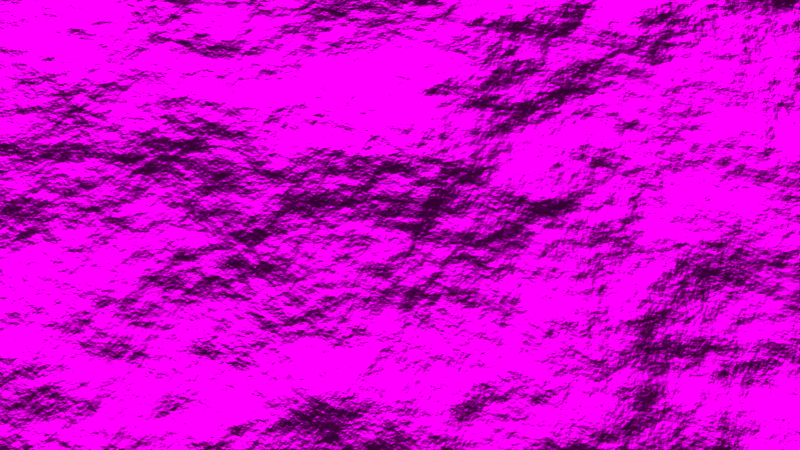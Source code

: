 # Source: Map.blend  (saved by Blender 2.78.0; exported with 4.5.12 LTS)
import bpy
from mathutils import Matrix  # noqa: F401  (used for matrix-valued properties, if any)

bpy.ops.wm.read_factory_settings(use_empty=True)
scene = bpy.context.scene
scene.name = 'Scene'

# ---- collections
col_collection_1 = bpy.data.collections.new('Collection 1'); scene.collection.children.link(col_collection_1)

# ---- images (referenced by path relative to the original .blend; pixels are not part of the script)
import os
ASSET_DIR = os.environ.get("B2B_ASSET_DIR", "")  # directory of the original .blend (textures are referenced by path, not embedded)
HERE = os.path.dirname(os.path.abspath(__file__))  # packed textures are extracted next to this script under _unpacked/

def load_image(name, relpath, width, height, colorspace="sRGB"):
    """Load a texture the original file referenced (path relative to the .blend, or extracted next to this script)."""
    p = next((c for c in (os.path.join(HERE, relpath), os.path.join(ASSET_DIR, relpath)) if relpath and os.path.exists(c)), "")
    if p:
        img = bpy.data.images.load(p, check_existing=True)
        img.name = name
    else:  # same state as the original file: an image datablock whose file is absent (Cycles renders it pink)
        img = bpy.data.images.new(name, width, height)
        img.source = "FILE"
        img.filepath = "//" + (relpath or name)
    img.colorspace_settings.name = colorspace
    return img
img_phoenix_jpg = load_image('phoenix.jpg', 'phoenix.jpg', 1024, 1024, 'sRGB')
img_fondcarte_jpg_001 = load_image('fondcarte.jpg.001', 'rsrc/fondcarte.jpg', 1024, 1024, 'sRGB')

# ---- materials (node trees are filled in below, after node groups)
mat_phoenix = bpy.data.materials.new('phoenix')
mat_phoenix.alpha_threshold = 0.0
mat_phoenix.roughness = 0.5
mat_material = bpy.data.materials.new('Material')
mat_material.alpha_threshold = 0.0
mat_material.diffuse_color = (0.8, 0.006535, 0.6552, 1.0)
mat_material.roughness = 0.5
mat_material.line_color = (0.0, 0.0, 0.0, 1.0)
mat_material_001 = bpy.data.materials.new('Material.001')
mat_material_001.alpha_threshold = 0.0
mat_material_001.diffuse_color = (0.8, 0.4, 0.0, 1.0)
mat_material_001.roughness = 0.5
mat_fondcarte = bpy.data.materials.new('fondcarte')
mat_fondcarte.alpha_threshold = 0.0
mat_fondcarte.roughness = 0.5

# ---- material node trees
mat_phoenix.use_nodes = True; mat_phoenix.node_tree.nodes.clear()
_N = mat_phoenix.node_tree.nodes; _L = mat_phoenix.node_tree.links
n0 = _N.new('ShaderNodeOutputMaterial'); n0.name = 'Material Output'; n0.location = (300, 300)
n1 = _N.new('ShaderNodeTexImage'); n1.name = 'Image Texture'; n1.location = (-100, 300)
n1.width = 140
n1.image = img_phoenix_jpg
n2 = _N.new('ShaderNodeBsdfDiffuse'); n2.name = 'Diffuse BSDF'; n2.location = (100, 300)
_L.new(n1.outputs[0], n2.inputs[0])
_L.new(n2.outputs[0], n0.inputs[0])
n0.is_active_output = True
mat_fondcarte.use_nodes = True; mat_fondcarte.node_tree.nodes.clear()
_N = mat_fondcarte.node_tree.nodes; _L = mat_fondcarte.node_tree.links
n0 = _N.new('ShaderNodeTexImage'); n0.name = 'Image Texture'; n0.location = (-259, 300)
n0.width = 299
n0.image = img_fondcarte_jpg_001
n1 = _N.new('ShaderNodeBsdfDiffuse'); n1.name = 'Diffuse BSDF'; n1.location = (117, 324)
n2 = _N.new('ShaderNodeTexNoise'); n2.name = 'Noise Texture'; n2.location = (127, 134)
n2.inputs[2].default_value = 25.0
n2.inputs[3].default_value = 10.0
n3 = _N.new('ShaderNodeOutputMaterial'); n3.name = 'Material Output'; n3.location = (692, 294)
n4 = _N.new('ShaderNodeMath'); n4.name = 'Math'; n4.location = (481, 243)
n5 = _N.new('ShaderNodeTexNoise'); n5.name = 'Noise Texture.001'; n5.location = (332, 50)
n5.inputs[2].default_value = 15.0
n5.inputs[3].default_value = 0.0
n6 = _N.new('ShaderNodeDisplacement'); n6.name = 'Displacement'; n6.location = (0, 0)
n6.inputs[1].default_value = 0.0
n6.inputs[2].default_value = 0.1
_L.new(n0.outputs[0], n1.inputs[0])
_L.new(n1.outputs[0], n3.inputs[0])
_L.new(n2.outputs[1], n4.inputs[0])
_L.new(n5.outputs[1], n4.inputs[1])
_L.new(n4.outputs[0], n6.inputs[0])
_L.new(n6.outputs[0], n3.inputs[2])
n3.is_active_output = True

# ---- world
world_world = bpy.data.worlds.new('World'); scene.world = world_world
world_world.color = (0.05088, 0.05088, 0.05088)
world_world.use_sun_shadow = False
world_world.sun_shadow_jitter_overblur = 0.0
world_world.cycles.sampling_method = 'MANUAL'

# ---- cameras
cam_camera = bpy.data.cameras.new('Camera')
cam_camera.clip_end = 100.0
cam_camera.lens = 35.0
cam_camera.sensor_width = 32.0
cam_camera.sensor_height = 18.0
cam_camera.ortho_scale = 7.314
cam_camera.dof.focus_distance = 0.0

# ---- lights
light_lamp = bpy.data.lights.new('Lamp', 'POINT')
light_lamp.transmission_factor = 0.0
light_lamp.cutoff_distance = 30.0
light_lamp.energy = 600.0
light_lamp.shadow_buffer_clip_start = 1.001
light_lamp.shadow_soft_size = 0.2
light_lamp.shadow_maximum_resolution = 0.006
light_lamp.use_absolute_resolution = True

# ---- meshes
me_phoenix = bpy.data.meshes.new('phoenix')
me_phoenix.from_pydata([(-0.6653, -0.5, 0.0), (0.6653, -0.5, 0.0), (-0.6653, 0.5, 0.0), (0.6653, 0.5, 0.0)], [], [(0, 1, 3, 2)])
_uv = me_phoenix.uv_layers.new(name='UVMap')
_uv.uv.foreach_set('vector', [0.0, 0.0, 1.0, 0.0, 1.0, 1.0, 0.0, 1.0])
me_phoenix.materials.append(mat_phoenix)
me_phoenix.use_remesh_preserve_volume = False
me_phoenix.use_remesh_preserve_attributes = False
me_phoenix.use_mirror_vertex_groups = False
me_phoenix.update()
me_suzanne = bpy.data.meshes.new('Suzanne')
me_suzanne.from_pydata([(0.4375, -0.7656, 0.1641), (-0.4375, -0.7656, 0.1641), (0.5, -0.6875, 0.09375), (-0.5, -0.6875, 0.09375), (0.5469, -0.5781, 0.05469), (-0.5469, -0.5781, 0.05469), (0.3516, -0.6172, -0.02344), (-0.3516, -0.6172, -0.02344), (0.3516, -0.7188, 0.03125), (-0.3516, -0.7188, 0.03125), (0.3516, -0.7812, 0.1328), (-0.3516, -0.7812, 0.1328), (0.2734, -0.7969, 0.1641), (-0.2734, -0.7969, 0.1641), (0.2031, -0.7422, 0.09375), (-0.2031, -0.7422, 0.09375), (0.1562, -0.6484, 0.05469), (-0.1562, -0.6484, 0.05469), (0.07812, -0.6562, 0.2422), (-0.07812, -0.6562, 0.2422), (0.1406, -0.7422, 0.2422), (-0.1406, -0.7422, 0.2422), (0.2422, -0.7969, 0.2422), (-0.2422, -0.7969, 0.2422), (0.2734, -0.7969, 0.3281), (-0.2734, -0.7969, 0.3281), (0.2031, -0.7422, 0.3906), (-0.2031, -0.7422, 0.3906), (0.1562, -0.6484, 0.4375), (-0.1562, -0.6484, 0.4375), (0.3516, -0.6172, 0.5156), (-0.3516, -0.6172, 0.5156), (0.3516, -0.7188, 0.4531), (-0.3516, -0.7188, 0.4531), (0.3516, -0.7812, 0.3594), (-0.3516, -0.7812, 0.3594), (0.4375, -0.7656, 0.3281), (-0.4375, -0.7656, 0.3281), (0.5, -0.6875, 0.3906), (-0.5, -0.6875, 0.3906), (0.5469, -0.5781, 0.4375), (-0.5469, -0.5781, 0.4375), (0.625, -0.5625, 0.2422), (-0.625, -0.5625, 0.2422), (0.5625, -0.6719, 0.2422), (-0.5625, -0.6719, 0.2422), (0.4688, -0.7578, 0.2422), (-0.4688, -0.7578, 0.2422), (0.4766, -0.7734, 0.2422), (-0.4766, -0.7734, 0.2422), (0.4453, -0.7812, 0.3359), (-0.4453, -0.7812, 0.3359), (0.3516, -0.8047, 0.375), (-0.3516, -0.8047, 0.375), (0.2656, -0.8203, 0.3359), (-0.2656, -0.8203, 0.3359), (0.2266, -0.8203, 0.2422), (-0.2266, -0.8203, 0.2422), (0.2656, -0.8203, 0.1562), (-0.2656, -0.8203, 0.1562), (0.3516, -0.8281, 0.2422), (-0.3516, -0.8281, 0.2422), (0.3516, -0.8047, 0.1172), (-0.3516, -0.8047, 0.1172), (0.4453, -0.7812, 0.1562), (-0.4453, -0.7812, 0.1562), (0.0, -0.7422, 0.4297), (0.0, -0.8203, 0.3516), (0.0, -0.7344, -0.6797), (0.0, -0.7812, -0.3203), (0.0, -0.7969, -0.1875), (0.0, -0.7188, -0.7734), (0.0, -0.6016, 0.4062), (0.0, -0.5703, 0.5703), (0.0, 0.5469, 0.8984), (0.0, 0.8516, 0.5625), (0.0, 0.8281, 0.07031), (0.0, 0.3516, -0.3828), (0.2031, -0.5625, -0.1875), (-0.2031, -0.5625, -0.1875), (0.3125, -0.5703, -0.4375), (-0.3125, -0.5703, -0.4375), (0.3516, -0.5703, -0.6953), (-0.3516, -0.5703, -0.6953), (0.3672, -0.5312, -0.8906), (-0.3672, -0.5312, -0.8906), (0.3281, -0.5234, -0.9453), (-0.3281, -0.5234, -0.9453), (0.1797, -0.5547, -0.9688), (-0.1797, -0.5547, -0.9688), (0.0, -0.5781, -0.9844), (0.4375, -0.5312, -0.1406), (-0.4375, -0.5312, -0.1406), (0.6328, -0.5391, -0.03906), (-0.6328, -0.5391, -0.03906), (0.8281, -0.4453, 0.1484), (-0.8281, -0.4453, 0.1484), (0.8594, -0.5938, 0.4297), (-0.8594, -0.5938, 0.4297), (0.7109, -0.625, 0.4844), (-0.7109, -0.625, 0.4844), (0.4922, -0.6875, 0.6016), (-0.4922, -0.6875, 0.6016), (0.3203, -0.7344, 0.7578), (-0.3203, -0.7344, 0.7578), (0.1562, -0.7578, 0.7188), (-0.1562, -0.7578, 0.7188), (0.0625, -0.75, 0.4922), (-0.0625, -0.75, 0.4922), (0.1641, -0.7734, 0.4141), (-0.1641, -0.7734, 0.4141), (0.125, -0.7656, 0.3047), (-0.125, -0.7656, 0.3047), (0.2031, -0.7422, 0.09375), (-0.2031, -0.7422, 0.09375), (0.375, -0.7031, 0.01562), (-0.375, -0.7031, 0.01562), (0.4922, -0.6719, 0.0625), (-0.4922, -0.6719, 0.0625), (0.625, -0.6484, 0.1875), (-0.625, -0.6484, 0.1875), (0.6406, -0.6484, 0.2969), (-0.6406, -0.6484, 0.2969), (0.6016, -0.6641, 0.375), (-0.6016, -0.6641, 0.375), (0.4297, -0.7188, 0.4375), (-0.4297, -0.7188, 0.4375), (0.25, -0.7578, 0.4688), (-0.25, -0.7578, 0.4688), (0.0, -0.7344, -0.7656), (0.1094, -0.7344, -0.7188), (-0.1094, -0.7344, -0.7188), (0.1172, -0.7109, -0.8359), (-0.1172, -0.7109, -0.8359), (0.0625, -0.6953, -0.8828), (-0.0625, -0.6953, -0.8828), (0.0, -0.6875, -0.8906), (0.0, -0.75, -0.1953), (0.0, -0.7422, -0.1406), (0.1016, -0.7422, -0.1484), (-0.1016, -0.7422, -0.1484), (0.125, -0.75, -0.2266), (-0.125, -0.75, -0.2266), (0.08594, -0.7422, -0.2891), (-0.08594, -0.7422, -0.2891), (0.3984, -0.6719, -0.04688), (-0.3984, -0.6719, -0.04688), (0.6172, -0.625, 0.05469), (-0.6172, -0.625, 0.05469), (0.7266, -0.6016, 0.2031), (-0.7266, -0.6016, 0.2031), (0.7422, -0.6562, 0.375), (-0.7422, -0.6562, 0.375), (0.6875, -0.7266, 0.4141), (-0.6875, -0.7266, 0.4141), (0.4375, -0.7969, 0.5469), (-0.4375, -0.7969, 0.5469), (0.3125, -0.8359, 0.6406), (-0.3125, -0.8359, 0.6406), (0.2031, -0.8516, 0.6172), (-0.2031, -0.8516, 0.6172), (0.1016, -0.8438, 0.4297), (-0.1016, -0.8438, 0.4297), (0.125, -0.8125, -0.1016), (-0.125, -0.8125, -0.1016), (0.2109, -0.7109, -0.4453), (-0.2109, -0.7109, -0.4453), (0.25, -0.6875, -0.7031), (-0.25, -0.6875, -0.7031), (0.2656, -0.6641, -0.8203), (-0.2656, -0.6641, -0.8203), (0.2344, -0.6328, -0.9141), (-0.2344, -0.6328, -0.9141), (0.1641, -0.6328, -0.9297), (-0.1641, -0.6328, -0.9297), (0.0, -0.6406, -0.9453), (0.0, -0.7266, 0.04688), (0.0, -0.7656, 0.2109), (0.3281, -0.7422, 0.4766), (-0.3281, -0.7422, 0.4766), (0.1641, -0.75, 0.1406), (-0.1641, -0.75, 0.1406), (0.1328, -0.7578, 0.2109), (-0.1328, -0.7578, 0.2109), (0.1172, -0.7344, -0.6875), (-0.1172, -0.7344, -0.6875), (0.07812, -0.75, -0.4453), (-0.07812, -0.75, -0.4453), (0.0, -0.75, -0.4453), (0.0, -0.7422, -0.3281), (0.09375, -0.7812, -0.2734), (-0.09375, -0.7812, -0.2734), (0.1328, -0.7969, -0.2266), (-0.1328, -0.7969, -0.2266), (0.1094, -0.7812, -0.1328), (-0.1094, -0.7812, -0.1328), (0.03906, -0.7812, -0.125), (-0.03906, -0.7812, -0.125), (0.0, -0.8281, -0.2031), (0.04688, -0.8125, -0.1484), (-0.04688, -0.8125, -0.1484), (0.09375, -0.8125, -0.1562), (-0.09375, -0.8125, -0.1562), (0.1094, -0.8281, -0.2266), (-0.1094, -0.8281, -0.2266), (0.07812, -0.8047, -0.25), (-0.07812, -0.8047, -0.25), (0.0, -0.8047, -0.2891), (0.2578, -0.5547, -0.3125), (-0.2578, -0.5547, -0.3125), (0.1641, -0.7109, -0.2422), (-0.1641, -0.7109, -0.2422), (0.1797, -0.7109, -0.3125), (-0.1797, -0.7109, -0.3125), (0.2344, -0.5547, -0.25), (-0.2344, -0.5547, -0.25), (0.0, -0.6875, -0.875), (0.04688, -0.6875, -0.8672), (-0.04688, -0.6875, -0.8672), (0.09375, -0.7109, -0.8203), (-0.09375, -0.7109, -0.8203), (0.09375, -0.7266, -0.7422), (-0.09375, -0.7266, -0.7422), (0.0, -0.6562, -0.7812), (0.09375, -0.6641, -0.75), (-0.09375, -0.6641, -0.75), (0.09375, -0.6406, -0.8125), (-0.09375, -0.6406, -0.8125), (0.04688, -0.6328, -0.8516), (-0.04688, -0.6328, -0.8516), (0.0, -0.6328, -0.8594), (0.1719, -0.7812, 0.2188), (-0.1719, -0.7812, 0.2188), (0.1875, -0.7734, 0.1562), (-0.1875, -0.7734, 0.1562), (0.3359, -0.7578, 0.4297), (-0.3359, -0.7578, 0.4297), (0.2734, -0.7734, 0.4219), (-0.2734, -0.7734, 0.4219), (0.4219, -0.7734, 0.3984), (-0.4219, -0.7734, 0.3984), (0.5625, -0.6953, 0.3516), (-0.5625, -0.6953, 0.3516), (0.5859, -0.6875, 0.2891), (-0.5859, -0.6875, 0.2891), (0.5781, -0.6797, 0.1953), (-0.5781, -0.6797, 0.1953), (0.4766, -0.7188, 0.1016), (-0.4766, -0.7188, 0.1016), (0.375, -0.7422, 0.0625), (-0.375, -0.7422, 0.0625), (0.2266, -0.7812, 0.1094), (-0.2266, -0.7812, 0.1094), (0.1797, -0.7812, 0.2969), (-0.1797, -0.7812, 0.2969), (0.2109, -0.7812, 0.375), (-0.2109, -0.7812, 0.375), (0.2344, -0.7578, 0.3594), (-0.2344, -0.7578, 0.3594), (0.1953, -0.7578, 0.2969), (-0.1953, -0.7578, 0.2969), (0.2422, -0.7578, 0.125), (-0.2422, -0.7578, 0.125), (0.375, -0.7266, 0.08594), (-0.375, -0.7266, 0.08594), (0.4609, -0.7031, 0.1172), (-0.4609, -0.7031, 0.1172), (0.5469, -0.6719, 0.2109), (-0.5469, -0.6719, 0.2109), (0.5547, -0.6719, 0.2812), (-0.5547, -0.6719, 0.2812), (0.5312, -0.6797, 0.3359), (-0.5312, -0.6797, 0.3359), (0.4141, -0.75, 0.3906), (-0.4141, -0.75, 0.3906), (0.2812, -0.7656, 0.3984), (-0.2812, -0.7656, 0.3984), (0.3359, -0.75, 0.4062), (-0.3359, -0.75, 0.4062), (0.2031, -0.75, 0.1719), (-0.2031, -0.75, 0.1719), (0.1953, -0.75, 0.2266), (-0.1953, -0.75, 0.2266), (0.1094, -0.6094, 0.4609), (-0.1094, -0.6094, 0.4609), (0.1953, -0.6172, 0.6641), (-0.1953, -0.6172, 0.6641), (0.3359, -0.5938, 0.6875), (-0.3359, -0.5938, 0.6875), (0.4844, -0.5547, 0.5547), (-0.4844, -0.5547, 0.5547), (0.6797, -0.4922, 0.4531), (-0.6797, -0.4922, 0.4531), (0.7969, -0.4609, 0.4062), (-0.7969, -0.4609, 0.4062), (0.7734, -0.375, 0.1641), (-0.7734, -0.375, 0.1641), (0.6016, -0.4141, 0.0), (-0.6016, -0.4141, 0.0), (0.4375, -0.4688, -0.09375), (-0.4375, -0.4688, -0.09375), (0.0, -0.2891, 0.8984), (0.0, 0.07812, 0.9844), (0.0, 0.6719, -0.1953), (0.0, -0.1875, -0.4609), (0.0, -0.4609, -0.9766), (0.0, -0.3438, -0.8047), (0.0, -0.3203, -0.5703), (0.0, -0.2812, -0.4844), (0.8516, -0.05469, 0.2344), (-0.8516, -0.05469, 0.2344), (0.8594, 0.04688, 0.3203), (-0.8594, 0.04688, 0.3203), (0.7734, 0.4375, 0.2656), (-0.7734, 0.4375, 0.2656), (0.4609, 0.7031, 0.4375), (-0.4609, 0.7031, 0.4375), (0.7344, -0.07031, -0.04688), (-0.7344, -0.07031, -0.04688), (0.5938, 0.1641, -0.125), (-0.5938, 0.1641, -0.125), (0.6406, 0.4297, -0.007812), (-0.6406, 0.4297, -0.007812), (0.3359, 0.6641, 0.05469), (-0.3359, 0.6641, 0.05469), (0.2344, -0.4062, -0.3516), (-0.2344, -0.4062, -0.3516), (0.1797, -0.2578, -0.4141), (-0.1797, -0.2578, -0.4141), (0.2891, -0.3828, -0.7109), (-0.2891, -0.3828, -0.7109), (0.25, -0.3906, -0.5), (-0.25, -0.3906, -0.5), (0.3281, -0.3984, -0.9141), (-0.3281, -0.3984, -0.9141), (0.1406, -0.3672, -0.7578), (-0.1406, -0.3672, -0.7578), (0.125, -0.3594, -0.5391), (-0.125, -0.3594, -0.5391), (0.1641, -0.4375, -0.9453), (-0.1641, -0.4375, -0.9453), (0.2188, -0.4297, -0.2812), (-0.2188, -0.4297, -0.2812), (0.2109, -0.4688, -0.2266), (-0.2109, -0.4688, -0.2266), (0.2031, -0.5, -0.1719), (-0.2031, -0.5, -0.1719), (0.2109, -0.1641, -0.3906), (-0.2109, -0.1641, -0.3906), (0.2969, 0.2656, -0.3125), (-0.2969, 0.2656, -0.3125), (0.3438, 0.5391, -0.1484), (-0.3438, 0.5391, -0.1484), (0.4531, 0.3828, 0.8672), (-0.4531, 0.3828, 0.8672), (0.4531, 0.07031, 0.9297), (-0.4531, 0.07031, 0.9297), (0.4531, -0.2344, 0.8516), (-0.4531, -0.2344, 0.8516), (0.4609, -0.4297, 0.5234), (-0.4609, -0.4297, 0.5234), (0.7266, -0.3359, 0.4062), (-0.7266, -0.3359, 0.4062), (0.6328, -0.2812, 0.4531), (-0.6328, -0.2812, 0.4531), (0.6406, -0.05469, 0.7031), (-0.6406, -0.05469, 0.7031), (0.7969, -0.125, 0.5625), (-0.7969, -0.125, 0.5625), (0.7969, 0.1172, 0.6172), (-0.7969, 0.1172, 0.6172), (0.6406, 0.1953, 0.75), (-0.6406, 0.1953, 0.75), (0.6406, 0.4453, 0.6797), (-0.6406, 0.4453, 0.6797), (0.7969, 0.3594, 0.5391), (-0.7969, 0.3594, 0.5391), (0.6172, 0.5859, 0.3281), (-0.6172, 0.5859, 0.3281), (0.4844, 0.5469, 0.02344), (-0.4844, 0.5469, 0.02344), (0.8203, 0.2031, 0.3281), (-0.8203, 0.2031, 0.3281), (0.4062, -0.1484, -0.1719), (-0.4062, -0.1484, -0.1719), (0.4297, 0.2109, -0.1953), (-0.4297, 0.2109, -0.1953), (0.8906, 0.2344, 0.4062), (-0.8906, 0.2344, 0.4062), (0.7734, 0.125, -0.1406), (-0.7734, 0.125, -0.1406), (1.039, 0.3281, -0.1016), (-1.039, 0.3281, -0.1016), (1.281, 0.4297, 0.05469), (-1.281, 0.4297, 0.05469), (1.352, 0.4219, 0.3203), (-1.352, 0.4219, 0.3203), (1.234, 0.4219, 0.5078), (-1.234, 0.4219, 0.5078), (1.023, 0.3125, 0.4766), (-1.023, 0.3125, 0.4766), (1.016, 0.2891, 0.4141), (-1.016, 0.2891, 0.4141), (1.188, 0.3906, 0.4375), (-1.188, 0.3906, 0.4375), (1.266, 0.4062, 0.2891), (-1.266, 0.4062, 0.2891), (1.211, 0.4062, 0.07812), (-1.211, 0.4062, 0.07812), (1.031, 0.3047, -0.03906), (-1.031, 0.3047, -0.03906), (0.8281, 0.1328, -0.07031), (-0.8281, 0.1328, -0.07031), (0.9219, 0.2188, 0.3594), (-0.9219, 0.2188, 0.3594), (0.9453, 0.2891, 0.3047), (-0.9453, 0.2891, 0.3047), (0.8828, 0.2109, -0.02344), (-0.8828, 0.2109, -0.02344), (1.039, 0.3672, 0.0), (-1.039, 0.3672, 0.0), (1.188, 0.4453, 0.09375), (-1.188, 0.4453, 0.09375), (1.234, 0.4453, 0.25), (-1.234, 0.4453, 0.25), (1.172, 0.4375, 0.3594), (-1.172, 0.4375, 0.3594), (1.023, 0.3594, 0.3438), (-1.023, 0.3594, 0.3438), (0.8438, 0.2109, 0.2891), (-0.8438, 0.2109, 0.2891), (0.8359, 0.2734, 0.1719), (-0.8359, 0.2734, 0.1719), (0.7578, 0.2734, 0.09375), (-0.7578, 0.2734, 0.09375), (0.8203, 0.2734, 0.08594), (-0.8203, 0.2734, 0.08594), (0.8438, 0.2734, 0.01562), (-0.8438, 0.2734, 0.01562), (0.8125, 0.2734, -0.01562), (-0.8125, 0.2734, -0.01562), (0.7266, 0.07031, 0.0), (-0.7266, 0.07031, 0.0), (0.7188, 0.1719, -0.02344), (-0.7188, 0.1719, -0.02344), (0.7188, 0.1875, 0.03906), (-0.7188, 0.1875, 0.03906), (0.7969, 0.2109, 0.2031), (-0.7969, 0.2109, 0.2031), (0.8906, 0.2656, 0.2422), (-0.8906, 0.2656, 0.2422), (0.8906, 0.3203, 0.2344), (-0.8906, 0.3203, 0.2344), (0.8125, 0.3203, -0.01562), (-0.8125, 0.3203, -0.01562), (0.8516, 0.3203, 0.01562), (-0.8516, 0.3203, 0.01562), (0.8281, 0.3203, 0.07812), (-0.8281, 0.3203, 0.07812), (0.7656, 0.3203, 0.09375), (-0.7656, 0.3203, 0.09375), (0.8438, 0.3203, 0.1719), (-0.8438, 0.3203, 0.1719), (1.039, 0.4141, 0.3281), (-1.039, 0.4141, 0.3281), (1.188, 0.4844, 0.3438), (-1.188, 0.4844, 0.3438), (1.258, 0.4922, 0.2422), (-1.258, 0.4922, 0.2422), (1.211, 0.4844, 0.08594), (-1.211, 0.4844, 0.08594), (1.047, 0.4219, 0.0), (-1.047, 0.4219, 0.0), (0.8828, 0.2656, -0.01562), (-0.8828, 0.2656, -0.01562), (0.9531, 0.3438, 0.2891), (-0.9531, 0.3438, 0.2891), (0.8906, 0.3281, 0.1094), (-0.8906, 0.3281, 0.1094), (0.9375, 0.3359, 0.0625), (-0.9375, 0.3359, 0.0625), (1.0, 0.3672, 0.125), (-1.0, 0.3672, 0.125), (0.9609, 0.3516, 0.1719), (-0.9609, 0.3516, 0.1719), (1.016, 0.375, 0.2344), (-1.016, 0.375, 0.2344), (1.055, 0.3828, 0.1875), (-1.055, 0.3828, 0.1875), (1.109, 0.3906, 0.2109), (-1.109, 0.3906, 0.2109), (1.086, 0.3906, 0.2734), (-1.086, 0.3906, 0.2734), (1.023, 0.4844, 0.4375), (-1.023, 0.4844, 0.4375), (1.25, 0.5469, 0.4688), (-1.25, 0.5469, 0.4688), (1.367, 0.5, 0.2969), (-1.367, 0.5, 0.2969), (1.312, 0.5312, 0.05469), (-1.312, 0.5312, 0.05469), (1.039, 0.4922, -0.08594), (-1.039, 0.4922, -0.08594), (0.7891, 0.3281, -0.125), (-0.7891, 0.3281, -0.125), (0.8594, 0.3828, 0.3828), (-0.8594, 0.3828, 0.3828)], [], [(46, 0, 2, 44), (3, 1, 47, 45), (44, 2, 4, 42), (5, 3, 45, 43), (2, 8, 6, 4), (7, 9, 3, 5), (0, 10, 8, 2), (9, 11, 1, 3), (10, 12, 14, 8), (15, 13, 11, 9), (8, 14, 16, 6), (17, 15, 9, 7), (14, 20, 18, 16), (19, 21, 15, 17), (12, 22, 20, 14), (21, 23, 13, 15), (22, 24, 26, 20), (27, 25, 23, 21), (20, 26, 28, 18), (29, 27, 21, 19), (26, 32, 30, 28), (31, 33, 27, 29), (24, 34, 32, 26), (33, 35, 25, 27), (34, 36, 38, 32), (39, 37, 35, 33), (32, 38, 40, 30), (41, 39, 33, 31), (38, 44, 42, 40), (43, 45, 39, 41), (36, 46, 44, 38), (45, 47, 37, 39), (46, 36, 50, 48), (51, 37, 47, 49), (36, 34, 52, 50), (53, 35, 37, 51), (34, 24, 54, 52), (55, 25, 35, 53), (24, 22, 56, 54), (57, 23, 25, 55), (22, 12, 58, 56), (59, 13, 23, 57), (12, 10, 62, 58), (63, 11, 13, 59), (10, 0, 64, 62), (65, 1, 11, 63), (0, 46, 48, 64), (49, 47, 1, 65), (60, 64, 48), (49, 65, 61), (62, 64, 60), (61, 65, 63), (60, 58, 62), (63, 59, 61), (60, 56, 58), (59, 57, 61), (60, 54, 56), (57, 55, 61), (60, 52, 54), (55, 53, 61), (60, 50, 52), (53, 51, 61), (60, 48, 50), (51, 49, 61), (88, 173, 175, 90), (175, 174, 89, 90), (86, 171, 173, 88), (174, 172, 87, 89), (84, 169, 171, 86), (172, 170, 85, 87), (82, 167, 169, 84), (170, 168, 83, 85), (80, 165, 167, 82), (168, 166, 81, 83), (78, 91, 145, 163), (146, 92, 79, 164), (91, 93, 147, 145), (148, 94, 92, 146), (93, 95, 149, 147), (150, 96, 94, 148), (95, 97, 151, 149), (152, 98, 96, 150), (97, 99, 153, 151), (154, 100, 98, 152), (99, 101, 155, 153), (156, 102, 100, 154), (101, 103, 157, 155), (158, 104, 102, 156), (103, 105, 159, 157), (160, 106, 104, 158), (105, 107, 161, 159), (162, 108, 106, 160), (107, 66, 67, 161), (67, 66, 108, 162), (109, 127, 159, 161), (160, 128, 110, 162), (127, 178, 157, 159), (158, 179, 128, 160), (125, 155, 157, 178), (158, 156, 126, 179), (123, 153, 155, 125), (156, 154, 124, 126), (121, 151, 153, 123), (154, 152, 122, 124), (119, 149, 151, 121), (152, 150, 120, 122), (117, 147, 149, 119), (150, 148, 118, 120), (115, 145, 147, 117), (148, 146, 116, 118), (113, 163, 145, 115), (146, 164, 114, 116), (113, 180, 176, 163), (176, 181, 114, 164), (109, 161, 67, 111), (67, 162, 110, 112), (111, 67, 177, 182), (177, 67, 112, 183), (176, 180, 182, 177), (183, 181, 176, 177), (134, 136, 175, 173), (175, 136, 135, 174), (132, 134, 173, 171), (174, 135, 133, 172), (130, 132, 171, 169), (172, 133, 131, 170), (165, 186, 184, 167), (185, 187, 166, 168), (130, 169, 167, 184), (168, 170, 131, 185), (143, 189, 188, 186), (188, 189, 144, 187), (184, 186, 188, 68), (188, 187, 185, 68), (129, 130, 184, 68), (185, 131, 129, 68), (141, 192, 190, 143), (191, 193, 142, 144), (139, 194, 192, 141), (193, 195, 140, 142), (138, 196, 194, 139), (195, 197, 138, 140), (137, 70, 196, 138), (197, 70, 137, 138), (189, 143, 190, 69), (191, 144, 189, 69), (69, 190, 205, 207), (206, 191, 69, 207), (70, 198, 199, 196), (200, 198, 70, 197), (196, 199, 201, 194), (202, 200, 197, 195), (194, 201, 203, 192), (204, 202, 195, 193), (192, 203, 205, 190), (206, 204, 193, 191), (198, 203, 201, 199), (202, 204, 198, 200), (198, 207, 205, 203), (206, 207, 198, 204), (138, 139, 163, 176), (164, 140, 138, 176), (139, 141, 210, 163), (211, 142, 140, 164), (141, 143, 212, 210), (213, 144, 142, 211), (143, 186, 165, 212), (166, 187, 144, 213), (80, 208, 212, 165), (213, 209, 81, 166), (208, 214, 210, 212), (211, 215, 209, 213), (78, 163, 210, 214), (211, 164, 79, 215), (130, 129, 71, 221), (71, 129, 131, 222), (132, 130, 221, 219), (222, 131, 133, 220), (134, 132, 219, 217), (220, 133, 135, 218), (136, 134, 217, 216), (218, 135, 136, 216), (216, 217, 228, 230), (229, 218, 216, 230), (217, 219, 226, 228), (227, 220, 218, 229), (219, 221, 224, 226), (225, 222, 220, 227), (221, 71, 223, 224), (223, 71, 222, 225), (223, 230, 228, 224), (229, 230, 223, 225), (224, 228, 226), (227, 229, 225), (182, 180, 233, 231), (234, 181, 183, 232), (111, 182, 231, 253), (232, 183, 112, 254), (109, 111, 253, 255), (254, 112, 110, 256), (180, 113, 251, 233), (252, 114, 181, 234), (113, 115, 249, 251), (250, 116, 114, 252), (115, 117, 247, 249), (248, 118, 116, 250), (117, 119, 245, 247), (246, 120, 118, 248), (119, 121, 243, 245), (244, 122, 120, 246), (121, 123, 241, 243), (242, 124, 122, 244), (123, 125, 239, 241), (240, 126, 124, 242), (125, 178, 235, 239), (236, 179, 126, 240), (178, 127, 237, 235), (238, 128, 179, 236), (127, 109, 255, 237), (256, 110, 128, 238), (237, 255, 257, 275), (258, 256, 238, 276), (235, 237, 275, 277), (276, 238, 236, 278), (239, 235, 277, 273), (278, 236, 240, 274), (241, 239, 273, 271), (274, 240, 242, 272), (243, 241, 271, 269), (272, 242, 244, 270), (245, 243, 269, 267), (270, 244, 246, 268), (247, 245, 267, 265), (268, 246, 248, 266), (249, 247, 265, 263), (266, 248, 250, 264), (251, 249, 263, 261), (264, 250, 252, 262), (233, 251, 261, 279), (262, 252, 234, 280), (255, 253, 259, 257), (260, 254, 256, 258), (253, 231, 281, 259), (282, 232, 254, 260), (231, 233, 279, 281), (280, 234, 232, 282), (66, 107, 283, 72), (284, 108, 66, 72), (107, 105, 285, 283), (286, 106, 108, 284), (105, 103, 287, 285), (288, 104, 106, 286), (103, 101, 289, 287), (290, 102, 104, 288), (101, 99, 291, 289), (292, 100, 102, 290), (99, 97, 293, 291), (294, 98, 100, 292), (97, 95, 295, 293), (296, 96, 98, 294), (95, 93, 297, 295), (298, 94, 96, 296), (93, 91, 299, 297), (300, 92, 94, 298), (307, 308, 327, 337), (328, 308, 307, 338), (306, 307, 337, 335), (338, 307, 306, 336), (305, 306, 335, 339), (336, 306, 305, 340), (88, 90, 305, 339), (305, 90, 89, 340), (86, 88, 339, 333), (340, 89, 87, 334), (84, 86, 333, 329), (334, 87, 85, 330), (82, 84, 329, 331), (330, 85, 83, 332), (329, 335, 337, 331), (338, 336, 330, 332), (329, 333, 339, 335), (340, 334, 330, 336), (325, 331, 337, 327), (338, 332, 326, 328), (80, 82, 331, 325), (332, 83, 81, 326), (208, 341, 343, 214), (344, 342, 209, 215), (80, 325, 341, 208), (342, 326, 81, 209), (78, 214, 343, 345), (344, 215, 79, 346), (78, 345, 299, 91), (300, 346, 79, 92), (76, 323, 351, 303), (352, 324, 76, 303), (303, 351, 349, 77), (350, 352, 303, 77), (77, 349, 347, 304), (348, 350, 77, 304), (304, 347, 327, 308), (328, 348, 304, 308), (325, 327, 347, 341), (348, 328, 326, 342), (295, 297, 317, 309), (318, 298, 296, 310), (75, 315, 323, 76), (324, 316, 75, 76), (301, 357, 355, 302), (356, 358, 301, 302), (302, 355, 353, 74), (354, 356, 302, 74), (74, 353, 315, 75), (316, 354, 74, 75), (291, 293, 361, 363), (362, 294, 292, 364), (363, 361, 367, 365), (368, 362, 364, 366), (365, 367, 369, 371), (370, 368, 366, 372), (371, 369, 375, 373), (376, 370, 372, 374), (313, 377, 373, 375), (374, 378, 314, 376), (315, 353, 373, 377), (374, 354, 316, 378), (353, 355, 371, 373), (372, 356, 354, 374), (355, 357, 365, 371), (366, 358, 356, 372), (357, 359, 363, 365), (364, 360, 358, 366), (289, 291, 363, 359), (364, 292, 290, 360), (73, 359, 357, 301), (358, 360, 73, 301), (283, 285, 287, 289), (288, 286, 284, 290), (283, 289, 359, 73), (360, 290, 284, 73), (72, 283, 73), (73, 284, 72), (293, 295, 309, 361), (310, 296, 294, 362), (309, 311, 367, 361), (368, 312, 310, 362), (311, 381, 369, 367), (370, 382, 312, 368), (313, 375, 369, 381), (370, 376, 314, 382), (347, 349, 385, 383), (386, 350, 348, 384), (317, 383, 385, 319), (386, 384, 318, 320), (297, 299, 383, 317), (384, 300, 298, 318), (299, 343, 341, 383), (342, 344, 300, 384), (341, 347, 383), (384, 348, 342), (299, 345, 343), (344, 346, 300), (313, 321, 379, 377), (380, 322, 314, 378), (315, 377, 379, 323), (380, 378, 316, 324), (319, 385, 379, 321), (380, 386, 320, 322), (349, 351, 379, 385), (380, 352, 350, 386), (323, 379, 351), (352, 380, 324), (399, 387, 413, 401), (414, 388, 400, 402), (399, 401, 403, 397), (404, 402, 400, 398), (397, 403, 405, 395), (406, 404, 398, 396), (395, 405, 407, 393), (408, 406, 396, 394), (393, 407, 409, 391), (410, 408, 394, 392), (391, 409, 411, 389), (412, 410, 392, 390), (409, 419, 417, 411), (418, 420, 410, 412), (407, 421, 419, 409), (420, 422, 408, 410), (405, 423, 421, 407), (422, 424, 406, 408), (403, 425, 423, 405), (424, 426, 404, 406), (401, 427, 425, 403), (426, 428, 402, 404), (401, 413, 415, 427), (416, 414, 402, 428), (317, 319, 443, 441), (444, 320, 318, 442), (319, 389, 411, 443), (412, 390, 320, 444), (309, 317, 441, 311), (442, 318, 310, 312), (381, 429, 413, 387), (414, 430, 382, 388), (411, 417, 439, 443), (440, 418, 412, 444), (437, 445, 443, 439), (444, 446, 438, 440), (433, 445, 437, 435), (438, 446, 434, 436), (431, 447, 445, 433), (446, 448, 432, 434), (429, 447, 431, 449), (432, 448, 430, 450), (413, 429, 449, 415), (450, 430, 414, 416), (311, 447, 429, 381), (430, 448, 312, 382), (311, 441, 445, 447), (446, 442, 312, 448), (441, 443, 445), (446, 444, 442), (415, 449, 451, 475), (452, 450, 416, 476), (449, 431, 461, 451), (462, 432, 450, 452), (431, 433, 459, 461), (460, 434, 432, 462), (433, 435, 457, 459), (458, 436, 434, 460), (435, 437, 455, 457), (456, 438, 436, 458), (437, 439, 453, 455), (454, 440, 438, 456), (439, 417, 473, 453), (474, 418, 440, 454), (427, 415, 475, 463), (476, 416, 428, 464), (425, 427, 463, 465), (464, 428, 426, 466), (423, 425, 465, 467), (466, 426, 424, 468), (421, 423, 467, 469), (468, 424, 422, 470), (419, 421, 469, 471), (470, 422, 420, 472), (417, 419, 471, 473), (472, 420, 418, 474), (457, 455, 479, 477), (480, 456, 458, 478), (477, 479, 481, 483), (482, 480, 478, 484), (483, 481, 487, 485), (488, 482, 484, 486), (485, 487, 489, 491), (490, 488, 486, 492), (463, 475, 485, 491), (486, 476, 464, 492), (451, 483, 485, 475), (486, 484, 452, 476), (451, 461, 477, 483), (478, 462, 452, 484), (457, 477, 461, 459), (462, 478, 458, 460), (453, 473, 479, 455), (480, 474, 454, 456), (471, 481, 479, 473), (480, 482, 472, 474), (469, 487, 481, 471), (482, 488, 470, 472), (467, 489, 487, 469), (488, 490, 468, 470), (465, 491, 489, 467), (490, 492, 466, 468), (463, 491, 465), (466, 492, 464), (391, 389, 503, 501), (504, 390, 392, 502), (393, 391, 501, 499), (502, 392, 394, 500), (395, 393, 499, 497), (500, 394, 396, 498), (397, 395, 497, 495), (498, 396, 398, 496), (399, 397, 495, 493), (496, 398, 400, 494), (387, 399, 493, 505), (494, 400, 388, 506), (493, 501, 503, 505), (504, 502, 494, 506), (493, 495, 499, 501), (500, 496, 494, 502), (495, 497, 499), (500, 498, 496), (313, 381, 387, 505), (388, 382, 314, 506), (313, 505, 503, 321), (504, 506, 314, 322), (319, 321, 503, 389), (504, 322, 320, 390)])
me_suzanne.materials.append(mat_material)
me_suzanne.use_remesh_preserve_volume = False
me_suzanne.use_remesh_preserve_attributes = False
me_suzanne.use_mirror_vertex_groups = False
me_suzanne.update()
me_circle_001 = bpy.data.meshes.new('Circle.001')
me_circle_001.from_pydata([(-1.136e-09, 0.1852, 0.0), (-0.07088, 0.1711, 0.0), (-0.131, 0.131, 0.0), (-0.1711, 0.07088, 0.0), (-0.1852, -8.13e-09, 0.0), (-0.1711, -0.07088, 0.0), (-0.131, -0.131, 0.0), (-0.07088, -0.1711, 0.0), (-2.91e-08, -0.1852, 0.0), (0.07088, -0.1711, 0.0), (0.131, -0.131, 0.0), (0.1711, -0.07088, 0.0), (0.1852, 2.174e-09, 0.0), (0.1711, 0.07088, 0.0), (0.131, 0.131, 0.0), (0.07088, 0.1711, 0.0), (-1.974e-09, 0.1746, 0.0), (-0.06683, 0.1613, 0.0), (-0.1235, 0.1235, 0.0), (-0.1613, 0.06683, 0.0), (-0.1746, -7.766e-09, 0.0), (-0.1613, -0.06683, 0.0), (-0.1235, -0.1235, 0.0), (-0.06683, -0.1613, 0.0), (-2.834e-08, -0.1746, 0.0), (0.06683, -0.1613, 0.0), (0.1235, -0.1235, 0.0), (0.1613, -0.06683, 0.0), (0.1746, 1.949e-09, 0.0), (0.1613, 0.06683, 0.0), (0.1235, 0.1235, 0.0), (0.06683, 0.1613, 0.0), (-0.07654, 0.1848, 0.1376), (0.0, 0.2, 0.04374), (-0.1414, 0.1414, 0.04374), (-0.1848, 0.07654, 0.1376), (-0.2, -8.742e-09, 0.04374), (-0.1848, -0.07654, 0.1376), (-0.1414, -0.1414, 0.04374), (-0.07654, -0.1848, 0.1376), (-3.02e-08, -0.2, 0.04374), (0.07654, -0.1848, 0.1376), (0.1414, -0.1414, 0.04374), (0.1848, -0.07654, 0.1376), (0.2, 2.385e-09, 0.04374), (0.1848, 0.07654, 0.1376), (0.1414, 0.1414, 0.04374), (0.07654, 0.1848, 0.1376), (-0.07216, 0.1742, 0.1376), (-9.05e-10, 0.1886, 0.04374), (-0.1333, 0.1333, 0.04374), (-0.1742, 0.07216, 0.1376), (-0.1886, -8.349e-09, 0.04374), (-0.1742, -0.07216, 0.1376), (-0.1333, -0.1333, 0.04374), (-0.07216, -0.1742, 0.1376), (-2.938e-08, -0.1886, 0.04374), (0.07216, -0.1742, 0.1376), (0.1333, -0.1333, 0.04374), (0.1742, -0.07216, 0.1376), (0.1886, 2.142e-09, 0.04374), (0.1742, 0.07216, 0.1376), (0.1333, 0.1333, 0.04374), (0.07216, 0.1742, 0.1376)], [], [(9, 25, 26, 10), (2, 18, 19, 3), (10, 26, 27, 11), (3, 19, 20, 4), (11, 27, 28, 12), (4, 20, 21, 5), (12, 28, 29, 13), (5, 21, 22, 6), (13, 29, 30, 14), (6, 22, 23, 7), (14, 30, 31, 15), (7, 23, 24, 8), (0, 16, 17, 1), (15, 31, 16, 0), (8, 24, 25, 9), (1, 17, 18, 2), (41, 42, 58, 57), (34, 35, 51, 50), (42, 43, 59, 58), (35, 36, 52, 51), (43, 44, 60, 59), (36, 37, 53, 52), (44, 45, 61, 60), (37, 38, 54, 53), (45, 46, 62, 61), (38, 39, 55, 54), (46, 47, 63, 62), (39, 40, 56, 55), (33, 32, 48, 49), (47, 33, 49, 63), (40, 41, 57, 56), (32, 34, 50, 48), (22, 21, 53, 54), (8, 9, 41, 40), (23, 22, 54, 55), (9, 10, 42, 41), (24, 23, 55, 56), (10, 11, 43, 42), (25, 24, 56, 57), (11, 12, 44, 43), (26, 25, 57, 58), (12, 13, 45, 44), (27, 26, 58, 59), (13, 14, 46, 45), (0, 1, 32, 33), (28, 27, 59, 60), (14, 15, 47, 46), (1, 2, 34, 32), (29, 28, 60, 61), (15, 0, 33, 47), (2, 3, 35, 34), (30, 29, 61, 62), (17, 16, 49, 48), (3, 4, 36, 35), (31, 30, 62, 63), (18, 17, 48, 50), (4, 5, 37, 36), (16, 31, 63, 49), (19, 18, 50, 51), (5, 6, 38, 37), (20, 19, 51, 52), (6, 7, 39, 38), (21, 20, 52, 53), (7, 8, 40, 39)])
me_circle_001.polygons.foreach_set('use_smooth', [True] * 64)
me_circle_001.materials.append(mat_material_001)
me_circle_001.use_remesh_preserve_volume = False
me_circle_001.use_remesh_preserve_attributes = False
me_circle_001.use_mirror_vertex_groups = False
me_circle_001.update()
me_fondcarte = bpy.data.meshes.new('fondcarte')
me_fondcarte.from_pydata([(-0.5, -0.5, 0.0), (0.5, -0.5, 0.0), (-0.5, 0.5, 0.0), (0.5, 0.5, 0.0)], [], [(0, 1, 3, 2)])
_uv = me_fondcarte.uv_layers.new(name='UVMap')
_uv.uv.foreach_set('vector', [0.0, 0.0, 1.0, 0.0, 1.0, 1.0, 0.0, 1.0])
me_fondcarte.materials.append(mat_fondcarte)
me_fondcarte.use_remesh_preserve_volume = False
me_fondcarte.use_remesh_preserve_attributes = False
me_fondcarte.use_mirror_vertex_groups = False
me_fondcarte.update()

# ---- curves / text
cu_nurbspath = bpy.data.curves.new('NurbsPath', 'CURVE')
cu_nurbspath.dimensions = '3D'
_sp = cu_nurbspath.splines.new('NURBS'); _sp.points.add(4)
_sp.points.foreach_set('co', [-1.638, -1.665, 0.6066, 1.0, -0.6627, 0.8993, 0.5727, 1.0, 0.81, 2.256, 0.2661, 1.0, 1.418, 1.314, 0.1691, 1.0, 1.636, -1.456, 0.03351, 1.0])
_sp.order_u = 5
_sp.order_v = 0
_sp.use_endpoint_u = True
cu_nurbspath.use_path = True
cu_nurbspath.use_path_clamp = True
cu_nurbspath.bevel_resolution = 0
cu_nurbspath.fill_mode = 'HALF'

# ---- objects
ob_phoenix = bpy.data.objects.new('phoenix', me_phoenix)
ob_suzanne = bpy.data.objects.new('Suzanne', me_suzanne)
ob_crown = bpy.data.objects.new('Crown', me_circle_001)
ob_target = bpy.data.objects.new('Target', None)
ob_nurbspath = bpy.data.objects.new('NurbsPath', cu_nurbspath)
ob_camera = bpy.data.objects.new('Camera', cam_camera)
ob_fondcarte = bpy.data.objects.new('fondcarte', me_fondcarte)
ob_lamp = bpy.data.objects.new('Lamp', light_lamp)

# ---- transforms, parenting, visibility, modifiers, constraints
ob_phoenix.location = (0.8358, -0.5589, -0.0108)
ob_phoenix.scale = (0.1, 0.1, 0.1)
ob_phoenix.lineart.crease_threshold = 0.0
ob_suzanne.location = (0.8561, 0.414, -0.1183)
ob_suzanne.rotation_euler = (5.498, 0.0, 3.206)
ob_suzanne.scale = (0.1, 0.1, 0.1)
ob_suzanne.lineart.crease_threshold = 0.0
ob_crown.location = (-0.7275, 0.417, -0.02833)
ob_crown.rotation_euler = (0.0, 0.0, 4.942)
ob_crown.scale = (0.4, 0.4, 0.8)
ob_crown.lineart.crease_threshold = 0.0
ob_target.location = (0.3734, 0.417, 0.0)
ob_target.empty_display_type = 'SPHERE'
ob_target.empty_display_size = 0.25
ob_target.empty_image_offset = (0.0, 0.0)
ob_target.lineart.crease_threshold = 0.0
ob_nurbspath.location = (0.0, 0.0, 0.4803)
ob_nurbspath.lineart.crease_threshold = 0.0
ob_camera.location = (0.0, 0.0, 0.0)
ob_camera.lock_rotations_4d = False
ob_camera.empty_display_type = 'ARROWS'
ob_camera.color = (0.0, 0.0, 0.0, 0.0)
ob_camera.display_type = 'WIRE'
ob_camera.lineart.crease_threshold = 0.0
_c = ob_camera.constraints.new('FOLLOW_PATH'); _c.name = 'Follow Path'
_c.target = ob_nurbspath
_c.offset_factor = 0.4715
_c.use_fixed_location = True
_c = ob_camera.constraints.new('TRACK_TO'); _c.name = 'Track To'
_c.active = False
_c.target = ob_target
ob_fondcarte.location = (0.0, 0.0, 0.0)
ob_fondcarte.scale = (4.0, 4.0, 4.0)
ob_fondcarte.lineart.crease_threshold = 0.0
ob_lamp.location = (1.896, -1.332, 1.073)
ob_lamp.rotation_euler = (0.6503, 0.05522, 1.866)
ob_lamp.lock_rotations_4d = False
ob_lamp.empty_display_type = 'ARROWS'
ob_lamp.color = (0.0, 0.0, 0.0, 0.0)
ob_lamp.lineart.crease_threshold = 0.0

# ---- collection membership
col_collection_1.objects.link(ob_phoenix)
col_collection_1.objects.link(ob_suzanne)
col_collection_1.objects.link(ob_crown)
col_collection_1.objects.link(ob_target)
col_collection_1.objects.link(ob_nurbspath)
col_collection_1.objects.link(ob_camera)
col_collection_1.objects.link(ob_fondcarte)
col_collection_1.objects.link(ob_lamp)

# ---- scene / render settings (as saved in the file)
scene.camera = ob_camera
scene.frame_start = 1; scene.frame_end = 250; scene.frame_set(98)
scene.render.engine = 'CYCLES'
scene.render.resolution_percentage = 50
scene.render.dither_intensity = 0.0
scene.cycles.use_denoising = False
scene.cycles.samples = 128
scene.cycles.sampling_pattern = 'TABULATED_SOBOL'
scene.cycles.light_sampling_threshold = 0.0
scene.cycles.use_adaptive_sampling = False
scene.cycles.use_light_tree = False
scene.cycles.blur_glossy = 0.0
scene.cycles.sample_clamp_indirect = 0.0
scene.view_settings.view_transform = 'Standard'
bpy.context.view_layer.update()
